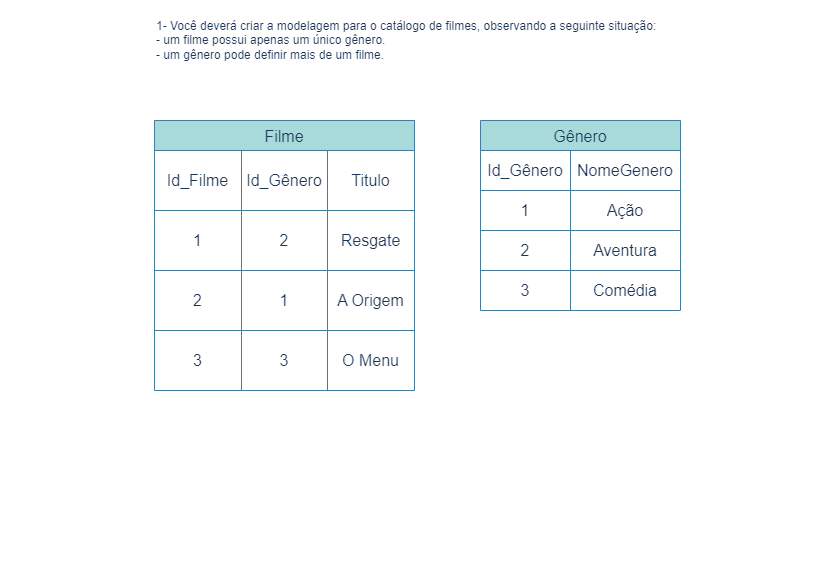

The diagram above was exported from draw.io. Its source (the exported page's mxGraphModel, read from the mxfile embedded in the PNG):
<mxGraphModel dx="1050" dy="523" grid="1" gridSize="10" guides="1" tooltips="1" connect="1" arrows="1" fold="1" page="1" pageScale="1" pageWidth="413" pageHeight="583" math="0" shadow="0">
  <root>
    <mxCell id="tbC_GjuaOIaOPrdBfipu-0" />
    <mxCell id="tbC_GjuaOIaOPrdBfipu-1" parent="tbC_GjuaOIaOPrdBfipu-0" />
    <mxCell id="tbC_GjuaOIaOPrdBfipu-5" value="&lt;div&gt;1- Você deverá criar a modelagem para o catálogo de filmes, observando a seguinte situação:&lt;/div&gt;&lt;div&gt;&lt;span style=&quot;background-color: initial;&quot;&gt;- um filme possui apenas um único gênero.&lt;/span&gt;&lt;/div&gt;&lt;div&gt;- um gênero pode definir mais de um filme.&lt;/div&gt;" style="text;html=1;align=left;verticalAlign=middle;resizable=0;points=[];autosize=1;strokeColor=none;fillColor=none;fontColor=#1D3557;labelBackgroundColor=none;" vertex="1" parent="tbC_GjuaOIaOPrdBfipu-1">
      <mxGeometry x="154" y="10" width="520" height="60" as="geometry" />
    </mxCell>
    <mxCell id="wp5M7ANsTshwsQLQN0P1-18" value="Gênero" style="shape=table;startSize=30;container=1;collapsible=0;childLayout=tableLayout;strokeColor=#457B9D;fontSize=16;labelBackgroundColor=none;fillColor=#A8DADC;fontColor=#1D3557;" vertex="1" parent="tbC_GjuaOIaOPrdBfipu-1">
      <mxGeometry x="480" y="120" width="200" height="190" as="geometry" />
    </mxCell>
    <mxCell id="wp5M7ANsTshwsQLQN0P1-19" value="" style="shape=tableRow;horizontal=0;startSize=0;swimlaneHead=0;swimlaneBody=0;strokeColor=#457B9D;top=0;left=0;bottom=0;right=0;collapsible=0;dropTarget=0;fillColor=none;points=[[0,0.5],[1,0.5]];portConstraint=eastwest;fontSize=16;labelBackgroundColor=none;fontColor=#1D3557;" vertex="1" parent="wp5M7ANsTshwsQLQN0P1-18">
      <mxGeometry y="30" width="200" height="40" as="geometry" />
    </mxCell>
    <mxCell id="wp5M7ANsTshwsQLQN0P1-47" value="Id_Gênero" style="shape=partialRectangle;html=1;whiteSpace=wrap;connectable=0;strokeColor=#457B9D;overflow=hidden;fillColor=none;top=0;left=0;bottom=0;right=0;pointerEvents=1;fontSize=16;labelBackgroundColor=none;fontColor=#1D3557;" vertex="1" parent="wp5M7ANsTshwsQLQN0P1-19">
      <mxGeometry width="90" height="40" as="geometry">
        <mxRectangle width="90" height="40" as="alternateBounds" />
      </mxGeometry>
    </mxCell>
    <mxCell id="wp5M7ANsTshwsQLQN0P1-21" value="NomeGenero" style="shape=partialRectangle;html=1;whiteSpace=wrap;connectable=0;strokeColor=#457B9D;overflow=hidden;fillColor=none;top=0;left=0;bottom=0;right=0;pointerEvents=1;fontSize=16;labelBackgroundColor=none;fontColor=#1D3557;" vertex="1" parent="wp5M7ANsTshwsQLQN0P1-19">
      <mxGeometry x="90" width="110" height="40" as="geometry">
        <mxRectangle width="110" height="40" as="alternateBounds" />
      </mxGeometry>
    </mxCell>
    <mxCell id="wp5M7ANsTshwsQLQN0P1-23" value="" style="shape=tableRow;horizontal=0;startSize=0;swimlaneHead=0;swimlaneBody=0;strokeColor=#457B9D;top=0;left=0;bottom=0;right=0;collapsible=0;dropTarget=0;fillColor=none;points=[[0,0.5],[1,0.5]];portConstraint=eastwest;fontSize=16;labelBackgroundColor=none;fontColor=#1D3557;" vertex="1" parent="wp5M7ANsTshwsQLQN0P1-18">
      <mxGeometry y="70" width="200" height="40" as="geometry" />
    </mxCell>
    <mxCell id="wp5M7ANsTshwsQLQN0P1-48" value="1" style="shape=partialRectangle;html=1;whiteSpace=wrap;connectable=0;strokeColor=#457B9D;overflow=hidden;fillColor=none;top=0;left=0;bottom=0;right=0;pointerEvents=1;fontSize=16;labelBackgroundColor=none;fontColor=#1D3557;" vertex="1" parent="wp5M7ANsTshwsQLQN0P1-23">
      <mxGeometry width="90" height="40" as="geometry">
        <mxRectangle width="90" height="40" as="alternateBounds" />
      </mxGeometry>
    </mxCell>
    <mxCell id="wp5M7ANsTshwsQLQN0P1-25" value="Ação" style="shape=partialRectangle;html=1;whiteSpace=wrap;connectable=0;strokeColor=#457B9D;overflow=hidden;fillColor=none;top=0;left=0;bottom=0;right=0;pointerEvents=1;fontSize=16;labelBackgroundColor=none;fontColor=#1D3557;" vertex="1" parent="wp5M7ANsTshwsQLQN0P1-23">
      <mxGeometry x="90" width="110" height="40" as="geometry">
        <mxRectangle width="110" height="40" as="alternateBounds" />
      </mxGeometry>
    </mxCell>
    <mxCell id="wp5M7ANsTshwsQLQN0P1-27" value="" style="shape=tableRow;horizontal=0;startSize=0;swimlaneHead=0;swimlaneBody=0;strokeColor=#457B9D;top=0;left=0;bottom=0;right=0;collapsible=0;dropTarget=0;fillColor=none;points=[[0,0.5],[1,0.5]];portConstraint=eastwest;fontSize=16;labelBackgroundColor=none;fontColor=#1D3557;" vertex="1" parent="wp5M7ANsTshwsQLQN0P1-18">
      <mxGeometry y="110" width="200" height="40" as="geometry" />
    </mxCell>
    <mxCell id="wp5M7ANsTshwsQLQN0P1-49" value="2" style="shape=partialRectangle;html=1;whiteSpace=wrap;connectable=0;strokeColor=#457B9D;overflow=hidden;fillColor=none;top=0;left=0;bottom=0;right=0;pointerEvents=1;fontSize=16;labelBackgroundColor=none;fontColor=#1D3557;" vertex="1" parent="wp5M7ANsTshwsQLQN0P1-27">
      <mxGeometry width="90" height="40" as="geometry">
        <mxRectangle width="90" height="40" as="alternateBounds" />
      </mxGeometry>
    </mxCell>
    <mxCell id="wp5M7ANsTshwsQLQN0P1-29" value="Aventura" style="shape=partialRectangle;html=1;whiteSpace=wrap;connectable=0;strokeColor=#457B9D;overflow=hidden;fillColor=none;top=0;left=0;bottom=0;right=0;pointerEvents=1;fontSize=16;labelBackgroundColor=none;fontColor=#1D3557;" vertex="1" parent="wp5M7ANsTshwsQLQN0P1-27">
      <mxGeometry x="90" width="110" height="40" as="geometry">
        <mxRectangle width="110" height="40" as="alternateBounds" />
      </mxGeometry>
    </mxCell>
    <mxCell id="wp5M7ANsTshwsQLQN0P1-51" style="shape=tableRow;horizontal=0;startSize=0;swimlaneHead=0;swimlaneBody=0;strokeColor=#457B9D;top=0;left=0;bottom=0;right=0;collapsible=0;dropTarget=0;fillColor=none;points=[[0,0.5],[1,0.5]];portConstraint=eastwest;fontSize=16;labelBackgroundColor=none;fontColor=#1D3557;" vertex="1" parent="wp5M7ANsTshwsQLQN0P1-18">
      <mxGeometry y="150" width="200" height="40" as="geometry" />
    </mxCell>
    <mxCell id="wp5M7ANsTshwsQLQN0P1-52" value="3" style="shape=partialRectangle;html=1;whiteSpace=wrap;connectable=0;strokeColor=#457B9D;overflow=hidden;fillColor=none;top=0;left=0;bottom=0;right=0;pointerEvents=1;fontSize=16;labelBackgroundColor=none;fontColor=#1D3557;" vertex="1" parent="wp5M7ANsTshwsQLQN0P1-51">
      <mxGeometry width="90" height="40" as="geometry">
        <mxRectangle width="90" height="40" as="alternateBounds" />
      </mxGeometry>
    </mxCell>
    <mxCell id="wp5M7ANsTshwsQLQN0P1-53" value="Comédia" style="shape=partialRectangle;html=1;whiteSpace=wrap;connectable=0;strokeColor=#457B9D;overflow=hidden;fillColor=none;top=0;left=0;bottom=0;right=0;pointerEvents=1;fontSize=16;labelBackgroundColor=none;fontColor=#1D3557;" vertex="1" parent="wp5M7ANsTshwsQLQN0P1-51">
      <mxGeometry x="90" width="110" height="40" as="geometry">
        <mxRectangle width="110" height="40" as="alternateBounds" />
      </mxGeometry>
    </mxCell>
    <mxCell id="wp5M7ANsTshwsQLQN0P1-31" value="Filme" style="shape=table;startSize=30;container=1;collapsible=0;childLayout=tableLayout;strokeColor=#457B9D;fontSize=16;labelBackgroundColor=none;fillColor=#A8DADC;fontColor=#1D3557;" vertex="1" parent="tbC_GjuaOIaOPrdBfipu-1">
      <mxGeometry x="154" y="120" width="260" height="270" as="geometry" />
    </mxCell>
    <mxCell id="wp5M7ANsTshwsQLQN0P1-32" value="" style="shape=tableRow;horizontal=0;startSize=0;swimlaneHead=0;swimlaneBody=0;strokeColor=#457B9D;top=0;left=0;bottom=0;right=0;collapsible=0;dropTarget=0;fillColor=none;points=[[0,0.5],[1,0.5]];portConstraint=eastwest;fontSize=16;labelBackgroundColor=none;fontColor=#1D3557;" vertex="1" parent="wp5M7ANsTshwsQLQN0P1-31">
      <mxGeometry y="30" width="260" height="60" as="geometry" />
    </mxCell>
    <mxCell id="wp5M7ANsTshwsQLQN0P1-33" value="Id_Filme" style="shape=partialRectangle;html=1;whiteSpace=wrap;connectable=0;strokeColor=#457B9D;overflow=hidden;fillColor=none;top=0;left=0;bottom=0;right=0;pointerEvents=1;fontSize=16;labelBackgroundColor=none;fontColor=#1D3557;" vertex="1" parent="wp5M7ANsTshwsQLQN0P1-32">
      <mxGeometry width="87" height="60" as="geometry">
        <mxRectangle width="87" height="60" as="alternateBounds" />
      </mxGeometry>
    </mxCell>
    <mxCell id="wp5M7ANsTshwsQLQN0P1-34" value="Id_Gênero" style="shape=partialRectangle;html=1;whiteSpace=wrap;connectable=0;strokeColor=#457B9D;overflow=hidden;fillColor=none;top=0;left=0;bottom=0;right=0;pointerEvents=1;fontSize=16;labelBackgroundColor=none;fontColor=#1D3557;" vertex="1" parent="wp5M7ANsTshwsQLQN0P1-32">
      <mxGeometry x="87" width="86" height="60" as="geometry">
        <mxRectangle width="86" height="60" as="alternateBounds" />
      </mxGeometry>
    </mxCell>
    <mxCell id="wp5M7ANsTshwsQLQN0P1-35" value="Titulo" style="shape=partialRectangle;html=1;whiteSpace=wrap;connectable=0;strokeColor=#457B9D;overflow=hidden;fillColor=none;top=0;left=0;bottom=0;right=0;pointerEvents=1;fontSize=16;labelBackgroundColor=none;fontColor=#1D3557;" vertex="1" parent="wp5M7ANsTshwsQLQN0P1-32">
      <mxGeometry x="173" width="87" height="60" as="geometry">
        <mxRectangle width="87" height="60" as="alternateBounds" />
      </mxGeometry>
    </mxCell>
    <mxCell id="wp5M7ANsTshwsQLQN0P1-36" value="" style="shape=tableRow;horizontal=0;startSize=0;swimlaneHead=0;swimlaneBody=0;strokeColor=#457B9D;top=0;left=0;bottom=0;right=0;collapsible=0;dropTarget=0;fillColor=none;points=[[0,0.5],[1,0.5]];portConstraint=eastwest;fontSize=16;labelBackgroundColor=none;fontColor=#1D3557;" vertex="1" parent="wp5M7ANsTshwsQLQN0P1-31">
      <mxGeometry y="90" width="260" height="60" as="geometry" />
    </mxCell>
    <mxCell id="wp5M7ANsTshwsQLQN0P1-37" value="1" style="shape=partialRectangle;html=1;whiteSpace=wrap;connectable=0;strokeColor=#457B9D;overflow=hidden;fillColor=none;top=0;left=0;bottom=0;right=0;pointerEvents=1;fontSize=16;labelBackgroundColor=none;fontColor=#1D3557;" vertex="1" parent="wp5M7ANsTshwsQLQN0P1-36">
      <mxGeometry width="87" height="60" as="geometry">
        <mxRectangle width="87" height="60" as="alternateBounds" />
      </mxGeometry>
    </mxCell>
    <mxCell id="wp5M7ANsTshwsQLQN0P1-38" value="2" style="shape=partialRectangle;html=1;whiteSpace=wrap;connectable=0;strokeColor=#457B9D;overflow=hidden;fillColor=none;top=0;left=0;bottom=0;right=0;pointerEvents=1;fontSize=16;labelBackgroundColor=none;fontColor=#1D3557;" vertex="1" parent="wp5M7ANsTshwsQLQN0P1-36">
      <mxGeometry x="87" width="86" height="60" as="geometry">
        <mxRectangle width="86" height="60" as="alternateBounds" />
      </mxGeometry>
    </mxCell>
    <mxCell id="wp5M7ANsTshwsQLQN0P1-39" value="Resgate" style="shape=partialRectangle;html=1;whiteSpace=wrap;connectable=0;strokeColor=#457B9D;overflow=hidden;fillColor=none;top=0;left=0;bottom=0;right=0;pointerEvents=1;fontSize=16;labelBackgroundColor=none;fontColor=#1D3557;" vertex="1" parent="wp5M7ANsTshwsQLQN0P1-36">
      <mxGeometry x="173" width="87" height="60" as="geometry">
        <mxRectangle width="87" height="60" as="alternateBounds" />
      </mxGeometry>
    </mxCell>
    <mxCell id="wp5M7ANsTshwsQLQN0P1-40" value="" style="shape=tableRow;horizontal=0;startSize=0;swimlaneHead=0;swimlaneBody=0;strokeColor=#457B9D;top=0;left=0;bottom=0;right=0;collapsible=0;dropTarget=0;fillColor=none;points=[[0,0.5],[1,0.5]];portConstraint=eastwest;fontSize=16;labelBackgroundColor=none;fontColor=#1D3557;" vertex="1" parent="wp5M7ANsTshwsQLQN0P1-31">
      <mxGeometry y="150" width="260" height="60" as="geometry" />
    </mxCell>
    <mxCell id="wp5M7ANsTshwsQLQN0P1-41" value="2" style="shape=partialRectangle;html=1;whiteSpace=wrap;connectable=0;strokeColor=#457B9D;overflow=hidden;fillColor=none;top=0;left=0;bottom=0;right=0;pointerEvents=1;fontSize=16;labelBackgroundColor=none;fontColor=#1D3557;" vertex="1" parent="wp5M7ANsTshwsQLQN0P1-40">
      <mxGeometry width="87" height="60" as="geometry">
        <mxRectangle width="87" height="60" as="alternateBounds" />
      </mxGeometry>
    </mxCell>
    <mxCell id="wp5M7ANsTshwsQLQN0P1-42" value="1" style="shape=partialRectangle;html=1;whiteSpace=wrap;connectable=0;strokeColor=#457B9D;overflow=hidden;fillColor=none;top=0;left=0;bottom=0;right=0;pointerEvents=1;fontSize=16;labelBackgroundColor=none;fontColor=#1D3557;" vertex="1" parent="wp5M7ANsTshwsQLQN0P1-40">
      <mxGeometry x="87" width="86" height="60" as="geometry">
        <mxRectangle width="86" height="60" as="alternateBounds" />
      </mxGeometry>
    </mxCell>
    <mxCell id="wp5M7ANsTshwsQLQN0P1-43" value="A Origem" style="shape=partialRectangle;html=1;whiteSpace=wrap;connectable=0;strokeColor=#457B9D;overflow=hidden;fillColor=none;top=0;left=0;bottom=0;right=0;pointerEvents=1;fontSize=16;labelBackgroundColor=none;fontColor=#1D3557;" vertex="1" parent="wp5M7ANsTshwsQLQN0P1-40">
      <mxGeometry x="173" width="87" height="60" as="geometry">
        <mxRectangle width="87" height="60" as="alternateBounds" />
      </mxGeometry>
    </mxCell>
    <mxCell id="mgBHaHCwtdm_yX9GPJXr-0" style="shape=tableRow;horizontal=0;startSize=0;swimlaneHead=0;swimlaneBody=0;strokeColor=#457B9D;top=0;left=0;bottom=0;right=0;collapsible=0;dropTarget=0;fillColor=none;points=[[0,0.5],[1,0.5]];portConstraint=eastwest;fontSize=16;labelBackgroundColor=none;fontColor=#1D3557;" vertex="1" parent="wp5M7ANsTshwsQLQN0P1-31">
      <mxGeometry y="210" width="260" height="60" as="geometry" />
    </mxCell>
    <mxCell id="mgBHaHCwtdm_yX9GPJXr-1" value="3" style="shape=partialRectangle;html=1;whiteSpace=wrap;connectable=0;strokeColor=#457B9D;overflow=hidden;fillColor=none;top=0;left=0;bottom=0;right=0;pointerEvents=1;fontSize=16;labelBackgroundColor=none;fontColor=#1D3557;" vertex="1" parent="mgBHaHCwtdm_yX9GPJXr-0">
      <mxGeometry width="87" height="60" as="geometry">
        <mxRectangle width="87" height="60" as="alternateBounds" />
      </mxGeometry>
    </mxCell>
    <mxCell id="mgBHaHCwtdm_yX9GPJXr-2" value="3" style="shape=partialRectangle;html=1;whiteSpace=wrap;connectable=0;strokeColor=#457B9D;overflow=hidden;fillColor=none;top=0;left=0;bottom=0;right=0;pointerEvents=1;fontSize=16;labelBackgroundColor=none;fontColor=#1D3557;" vertex="1" parent="mgBHaHCwtdm_yX9GPJXr-0">
      <mxGeometry x="87" width="86" height="60" as="geometry">
        <mxRectangle width="86" height="60" as="alternateBounds" />
      </mxGeometry>
    </mxCell>
    <mxCell id="mgBHaHCwtdm_yX9GPJXr-3" value="O Menu" style="shape=partialRectangle;html=1;whiteSpace=wrap;connectable=0;strokeColor=#457B9D;overflow=hidden;fillColor=none;top=0;left=0;bottom=0;right=0;pointerEvents=1;fontSize=16;labelBackgroundColor=none;fontColor=#1D3557;" vertex="1" parent="mgBHaHCwtdm_yX9GPJXr-0">
      <mxGeometry x="173" width="87" height="60" as="geometry">
        <mxRectangle width="87" height="60" as="alternateBounds" />
      </mxGeometry>
    </mxCell>
  </root>
</mxGraphModel>